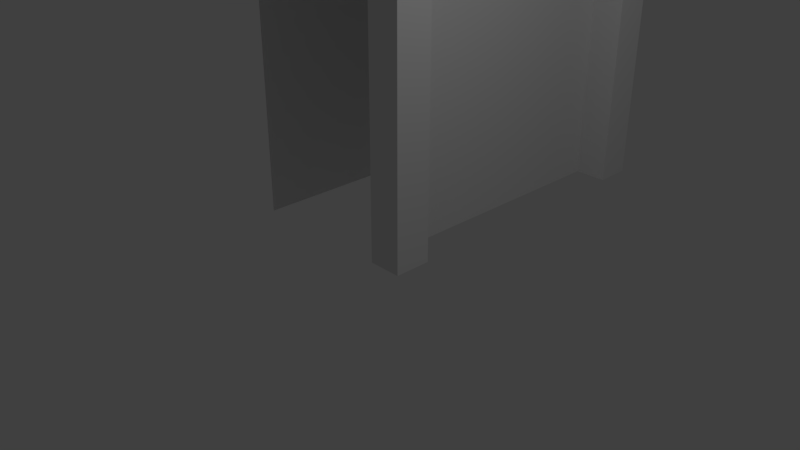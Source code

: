 # Source: castle_wall_1.blend  (saved by Blender 2.79.0; exported with 4.5.12 LTS)
import bpy
from mathutils import Matrix  # noqa: F401  (used for matrix-valued properties, if any)

bpy.ops.wm.read_factory_settings(use_empty=True)
scene = bpy.context.scene
scene.name = 'Scene'

# ---- collections
col_collection_1 = bpy.data.collections.new('Collection 1'); scene.collection.children.link(col_collection_1)

# ---- materials (node trees are filled in below, after node groups)
mat_material = bpy.data.materials.new('Material')
mat_material.alpha_threshold = 0.0
mat_material.use_transparent_shadow = False
mat_material.roughness = 0.5
mat_material.line_color = (0.0, 0.0, 0.0, 1.0)

# ---- material node trees

# ---- world
world_world = bpy.data.worlds.new('World'); scene.world = world_world
world_world.color = (0.05088, 0.05088, 0.05088)
world_world.use_sun_shadow = False
world_world.sun_shadow_jitter_overblur = 0.0
world_world.cycles.sampling_method = 'MANUAL'

# ---- cameras
cam_camera = bpy.data.cameras.new('Camera')
cam_camera.clip_end = 100.0
cam_camera.lens = 35.0
cam_camera.sensor_width = 32.0
cam_camera.sensor_height = 18.0
cam_camera.ortho_scale = 7.314
cam_camera.dof.focus_distance = 0.0
cam_camera.dof.aperture_fstop = 128.0

# ---- lights
light_lamp = bpy.data.lights.new('Lamp', 'POINT')
light_lamp.transmission_factor = 0.0
light_lamp.cutoff_distance = 30.0
light_lamp.energy = 100.0
light_lamp.shadow_buffer_clip_start = 1.001
light_lamp.shadow_soft_size = 0.1
light_lamp.shadow_maximum_resolution = 0.006
light_lamp.use_absolute_resolution = True

# ---- meshes
me_cube_003 = bpy.data.meshes.new('Cube.003')
me_cube_003.from_pydata([(0.05003, 0.5337, -1.0), (0.05003, 0.5337, 3.776), (0.05003, 0.5507, 4.074), (0.05003, 0.619, 4.363), (0.05003, 0.7365, 4.637), (0.05003, 0.8997, 4.885), (0.05003, 1.104, 5.102), (0.05003, 1.342, 5.28), (0.05003, 1.608, 5.414), (0.05003, 1.893, 5.5), (0.05003, 2.188, 5.534), (0.05003, 4.388, -1.0), (0.05003, 4.388, 3.776), (0.05003, 4.371, 4.074), (0.05003, 4.303, 4.363), (0.05003, 4.186, 4.637), (0.05003, 4.022, 4.885), (0.05003, 3.819, 5.102), (0.05003, 3.58, 5.28), (0.05003, 3.314, 5.414), (0.05003, 3.029, 5.5), (0.05003, 2.734, 5.534)], [], [(11, 12, 13, 14, 15, 16, 17, 18, 19, 20, 21, 10, 9, 8, 7, 6, 5, 4, 3, 2, 1, 0)])
_uv = me_cube_003.uv_layers.new(name='UVMap')
_uv.uv.foreach_set('vector', [0.406, 0.2231, 0.406, 0.6336, 0.4045, 0.6592, 0.3986, 0.6841, 0.3885, 0.7076, 0.3745, 0.7289, 0.357, 0.7476, 0.3365, 0.7629, 0.3136, 0.7744, 0.2891, 0.7817, 0.2637, 0.7847, 0.2169, 0.7847, 0.1915, 0.7817, 0.167, 0.7744, 0.1441, 0.7629, 0.1236, 0.7476, 0.1061, 0.7289, 0.09207, 0.7076, 0.08197, 0.6841, 0.0761, 0.6592, 0.07464, 0.6336, 0.07464, 0.2231])
me_cube_003.materials.append(mat_material)
me_cube_003.use_remesh_preserve_volume = False
me_cube_003.use_remesh_preserve_attributes = False
me_cube_003.use_mirror_vertex_groups = False
me_cube_003.update()
me_cube_002 = bpy.data.meshes.new('Cube.002')
me_cube_002.from_pydata([(0.532, 0.5337, -1.0), (0.05003, 0.5337, -1.0), (0.532, 0.5337, 3.776), (0.05003, 0.5337, 3.776), (0.532, -3.181e-08, -1.0), (0.05003, 1.591e-07, -1.0), (0.532, -2.863e-07, 3.776), (0.05003, 9.544e-08, 3.776), (0.532, 0.5507, 4.074), (0.05003, 0.5507, 4.074), (0.532, 0.02506, 4.166), (0.532, 0.619, 4.363), (0.05003, 0.619, 4.363), (0.532, 0.1174, 4.546), (0.532, 0.7365, 4.637), (0.05003, 0.7365, 4.637), (0.532, 0.2743, 4.903), (0.532, 0.8997, 4.885), (0.05003, 0.8997, 4.885), (0.532, 0.4909, 5.228), (0.532, 1.104, 5.102), (0.05003, 1.104, 5.102), (0.532, 0.7606, 5.511), (0.532, 1.342, 5.28), (0.05003, 1.342, 5.28), (0.532, 1.075, 5.742), (0.532, 1.608, 5.414), (0.05003, 1.608, 5.414), (0.532, 1.425, 5.915), (0.532, 1.893, 5.5), (0.05003, 1.893, 5.5), (0.532, 1.8, 6.025), (0.05003, 1.8, 6.025), (0.532, 2.188, 5.534), (0.05003, 2.188, 5.534), (0.532, 2.188, 6.068), (0.05003, 2.188, 6.068), (0.532, 4.388, -1.0), (0.05003, 4.388, -1.0), (0.532, 4.388, 3.776), (0.05003, 4.388, 3.776), (0.532, 4.922, -1.0), (0.05003, 4.922, -1.0), (0.532, 4.922, 3.776), (0.05003, 4.922, 3.776), (0.532, 4.371, 4.074), (0.05003, 4.371, 4.074), (0.532, 4.897, 4.166), (0.05003, 4.897, 4.166), (0.532, 4.303, 4.363), (0.05003, 4.303, 4.363), (0.532, 4.805, 4.546), (0.05003, 4.805, 4.546), (0.532, 4.186, 4.637), (0.05003, 4.186, 4.637), (0.532, 4.648, 4.903), (0.05003, 4.648, 4.903), (0.532, 4.022, 4.885), (0.05003, 4.022, 4.885), (0.532, 4.431, 5.228), (0.05003, 4.431, 5.228), (0.532, 3.819, 5.102), (0.05003, 3.819, 5.102), (0.532, 4.162, 5.511), (0.05003, 4.162, 5.511), (0.532, 3.58, 5.28), (0.05003, 3.58, 5.28), (0.532, 3.847, 5.742), (0.05003, 3.847, 5.742), (0.532, 3.314, 5.414), (0.05003, 3.314, 5.414), (0.532, 3.497, 5.915), (0.05003, 3.497, 5.915), (0.532, 3.029, 5.5), (0.05003, 3.029, 5.5), (0.532, 3.122, 6.025), (0.05003, 3.122, 6.025), (0.532, 2.734, 5.534), (0.05003, 2.734, 5.534), (0.532, 2.734, 6.068), (0.05003, 2.734, 6.068), (0.3806, -9.544e-08, 3.776), (0.3806, 0.02506, 4.166), (0.3806, 0.1174, 4.546), (0.3806, 0.2743, 4.903), (0.3806, 0.4909, 5.228), (0.3806, 0.7606, 5.511), (0.3806, 1.075, 5.742), (0.3806, 1.425, 5.915), (0.3806, 1.8, 6.025), (0.3806, 2.188, 6.068), (0.3806, 4.922, 3.776), (0.3806, 4.897, 4.166), (0.3806, 4.805, 4.546), (0.3806, 4.648, 4.903), (0.3806, 4.431, 5.228), (0.3806, 4.162, 5.511), (0.3806, 3.847, 5.742), (0.3806, 3.497, 5.915), (0.3806, 3.122, 6.025), (0.3806, 2.734, 6.068)], [], [(53, 57, 58, 54), (81, 6, 10, 82), (45, 49, 50, 46), (82, 10, 13, 83), (84, 16, 19, 85), (83, 13, 16, 84), (35, 79, 75, 99, 100, 90, 89, 31), (11, 12, 15, 14), (49, 53, 54, 50), (85, 19, 22, 86), (0, 4, 5, 1), (87, 25, 28, 88), (14, 15, 18, 17), (86, 22, 25, 87), (37, 38, 42, 41), (17, 18, 21, 20), (2, 0, 1, 3), (69, 73, 74, 70), (88, 28, 31, 89), (14, 17, 20, 23, 26, 29, 33, 77, 73, 69, 65, 61, 57, 53, 49, 45, 39, 37, 41, 43, 47, 51, 55, 59, 63, 67, 71, 75, 79, 35, 31, 28, 25, 22, 19, 16, 13, 10, 6, 4, 0, 2, 8, 11), (61, 65, 66, 62), (8, 9, 12, 11), (5, 4, 6, 81, 7), (91, 92, 47, 43), (92, 93, 51, 47), (94, 95, 59, 55), (93, 94, 55, 51), (65, 69, 70, 66), (95, 96, 63, 59), (97, 98, 71, 67), (57, 61, 62, 58), (96, 97, 67, 63), (39, 45, 46, 40), (23, 24, 27, 26), (20, 21, 24, 23), (98, 99, 75, 71), (76, 80, 36, 32, 89, 90, 100, 99), (72, 76, 99, 98), (64, 68, 97, 96), (68, 72, 98, 97), (60, 64, 96, 95), (52, 56, 94, 93), (56, 60, 95, 94), (48, 52, 93, 92), (44, 48, 92, 91), (73, 77, 33, 29, 30, 34, 78, 74), (42, 44, 91, 43, 41), (26, 27, 30, 29), (2, 3, 9, 8), (39, 40, 38, 37)])
_uv = me_cube_002.uv_layers.new(name='UVMap')
_uv.uv.foreach_set('vector', [0.475, 0.05589, 0.475, 0.07332, 0.4468, 0.07332, 0.4468, 0.05589, 0.2648, 0.6748, 0.2782, 0.673, 0.2815, 0.7227, 0.2681, 0.7246, 0.475, 0.02101, 0.475, 0.03845, 0.4468, 0.03845, 0.4468, 0.02101, 0.2685, 0.7279, 0.2815, 0.7227, 0.2908, 0.7709, 0.2778, 0.7761, 0.2948, 0.8273, 0.3058, 0.8161, 0.326, 0.8568, 0.315, 0.8681, 0.2786, 0.7793, 0.2908, 0.7709, 0.3058, 0.8161, 0.2936, 0.8244, 0.4794, 0.9569, 0.527, 0.9572, 0.5618, 0.9544, 0.5626, 0.974, 0.5274, 0.9766, 0.4789, 0.976, 0.4443, 0.9729, 0.4451, 0.9537, 0.475, 0.3145, 0.4468, 0.3145, 0.4468, 0.2971, 0.475, 0.2971, 0.475, 0.03845, 0.475, 0.05589, 0.4468, 0.05589, 0.4468, 0.03845, 0.3165, 0.8706, 0.326, 0.8568, 0.3509, 0.8919, 0.3414, 0.9057, 0.5432, 0.4203, 0.5432, 0.4654, 0.5025, 0.4654, 0.5025, 0.4203, 0.374, 0.9379, 0.3796, 0.9203, 0.4113, 0.9411, 0.4057, 0.9587, 0.475, 0.2971, 0.4468, 0.2971, 0.4468, 0.2797, 0.475, 0.2797, 0.3432, 0.9079, 0.3509, 0.8919, 0.3796, 0.9203, 0.3719, 0.9363, 0.4198, 0.2528, 0.4449, 0.2529, 0.4447, 0.2808, 0.4196, 0.2806, 0.475, 0.2797, 0.4468, 0.2797, 0.4468, 0.2622, 0.475, 0.2622, 0.5432, 0.01715, 0.5432, 0.4203, 0.5025, 0.4203, 0.5025, 0.01715, 0.475, 0.1256, 0.475, 0.1431, 0.4468, 0.1431, 0.4468, 0.1256, 0.4079, 0.9599, 0.4113, 0.9411, 0.4451, 0.9537, 0.4417, 0.9724, 0.3463, 0.7801, 0.3616, 0.8113, 0.3804, 0.8383, 0.4021, 0.8601, 0.4262, 0.8762, 0.4519, 0.886, 0.4784, 0.8893, 0.5277, 0.8889, 0.5549, 0.8852, 0.5812, 0.8752, 0.6058, 0.8588, 0.6281, 0.8364, 0.6474, 0.8089, 0.663, 0.777, 0.6745, 0.7417, 0.6816, 0.7041, 0.684, 0.6653, 0.6978, 0.03994, 0.7465, 0.04215, 0.7327, 0.6675, 0.7293, 0.7184, 0.7198, 0.7677, 0.7044, 0.8139, 0.6837, 0.8555, 0.6583, 0.8914, 0.6289, 0.9204, 0.5964, 0.9416, 0.5618, 0.9544, 0.527, 0.9572, 0.4794, 0.9569, 0.4451, 0.9537, 0.4113, 0.9411, 0.3796, 0.9203, 0.3509, 0.8919, 0.326, 0.8568, 0.3058, 0.8161, 0.2908, 0.7709, 0.2815, 0.7227, 0.2782, 0.673, 0.2652, 0.06168, 0.3128, 0.05959, 0.3259, 0.6709, 0.3282, 0.7088, 0.3351, 0.7456, 0.475, 0.09076, 0.475, 0.1082, 0.4468, 0.1082, 0.4468, 0.09076, 0.475, 0.332, 0.4468, 0.332, 0.4468, 0.3145, 0.475, 0.3145, 0.5025, 0.4654, 0.5432, 0.4654, 0.5432, 0.8685, 0.5025, 0.8692, 0.5025, 0.8685, 0.7465, 0.6694, 0.7431, 0.7203, 0.7293, 0.7184, 0.7327, 0.6675, 0.7427, 0.7237, 0.7331, 0.773, 0.7198, 0.7677, 0.7293, 0.7184, 0.7157, 0.8254, 0.695, 0.867, 0.6837, 0.8555, 0.7044, 0.8139, 0.7323, 0.7762, 0.7169, 0.8224, 0.7044, 0.8139, 0.7198, 0.7677, 0.475, 0.1082, 0.475, 0.1256, 0.4468, 0.1256, 0.4468, 0.1082, 0.6934, 0.8697, 0.668, 0.9055, 0.6583, 0.8914, 0.6837, 0.8555, 0.6346, 0.9384, 0.6021, 0.9596, 0.5964, 0.9416, 0.6289, 0.9204, 0.475, 0.07332, 0.475, 0.09076, 0.4468, 0.09076, 0.4468, 0.07332, 0.6661, 0.9077, 0.6367, 0.9367, 0.6289, 0.9204, 0.6583, 0.8914, 0.475, 0.003573, 0.475, 0.02101, 0.4468, 0.02101, 0.4468, 0.003573, 0.475, 0.2448, 0.4468, 0.2448, 0.4468, 0.2274, 0.475, 0.2274, 0.475, 0.2622, 0.4468, 0.2622, 0.4468, 0.2448, 0.475, 0.2448, 0.5999, 0.9608, 0.5653, 0.9736, 0.5618, 0.9544, 0.5964, 0.9416, 0.4456, 0.7676, 0.4459, 0.7973, 0.4463, 0.8388, 0.4466, 0.8685, 0.4215, 0.8687, 0.4212, 0.839, 0.4207, 0.7976, 0.4204, 0.7679, 0.4453, 0.7379, 0.4456, 0.7676, 0.4204, 0.7679, 0.4201, 0.7381, 0.4446, 0.6785, 0.4449, 0.7082, 0.4198, 0.7084, 0.4195, 0.6787, 0.4449, 0.7082, 0.4453, 0.7379, 0.4201, 0.7381, 0.4198, 0.7084, 0.4443, 0.6488, 0.4446, 0.6785, 0.4195, 0.6787, 0.4192, 0.649, 0.4437, 0.5894, 0.444, 0.6191, 0.4188, 0.6193, 0.4185, 0.5896, 0.444, 0.6191, 0.4443, 0.6488, 0.4192, 0.649, 0.4188, 0.6193, 0.4434, 0.5596, 0.4437, 0.5894, 0.4185, 0.5896, 0.4182, 0.5599, 0.443, 0.5299, 0.4434, 0.5596, 0.4182, 0.5599, 0.4179, 0.5302, 0.475, 0.1431, 0.475, 0.1605, 0.475, 0.1925, 0.475, 0.2099, 0.4468, 0.2099, 0.4468, 0.1925, 0.4468, 0.1605, 0.4468, 0.1431, 0.4447, 0.2808, 0.443, 0.5299, 0.4179, 0.5302, 0.4179, 0.5298, 0.4196, 0.2806, 0.475, 0.2274, 0.4468, 0.2274, 0.4468, 0.2099, 0.475, 0.2099, 0.475, 0.3494, 0.4468, 0.3494, 0.4468, 0.332, 0.475, 0.332, 0.4215, 0.003573, 0.4466, 0.003745, 0.4449, 0.2529, 0.4198, 0.2528])
me_cube_002.materials.append(mat_material)
me_cube_002.use_remesh_preserve_volume = False
me_cube_002.use_remesh_preserve_attributes = False
me_cube_002.use_mirror_vertex_groups = False
me_cube_002.update()
me_cube_001 = bpy.data.meshes.new('Cube.001')
me_cube_001.from_pydata([(0.3806, 0.3318, 7.522), (0.3806, 4.59, 7.522), (0.03584, 0.3318, 7.522), (0.03584, 4.59, 7.522), (0.3946, 4.615, 7.522), (0.3946, 0.3076, 7.522), (0.02188, 4.615, 7.522), (0.02188, 0.3076, 7.522), (0.3946, 4.615, 7.563), (0.3946, 0.3076, 7.563), (0.02188, 4.615, 7.563), (0.02188, 0.3076, 7.563), (0.2831, 4.615, 7.681), (0.2831, 0.3076, 7.681), (0.1333, 4.615, 7.681), (0.1333, 0.3076, 7.681), (0.2474, 4.615, 7.694), (0.2474, 0.3076, 7.694), (0.1691, 4.615, 7.694), (0.1691, 0.3076, 7.694)], [], [(0, 1, 4, 5), (4, 6, 10, 8), (3, 2, 7, 6), (2, 0, 5, 7), (1, 3, 6, 4), (8, 10, 14, 12), (5, 4, 8, 9), (7, 5, 9, 11), (6, 7, 11, 10), (15, 13, 17, 19), (9, 8, 12, 13), (11, 9, 13, 15), (10, 11, 15, 14), (17, 16, 18, 19), (14, 15, 19, 18), (12, 14, 18, 16), (13, 12, 16, 17)])
_uv = me_cube_001.uv_layers.new(name='UVMap')
_uv.uv.foreach_set('vector', [0.4656, 0.984, 0.4657, 0.01083, 0.4654, 0.01071, 0.4651, 0.9842, 0.4654, 0.01071, 0.6091, 0.009907, 0.6024, 0.01401, 0.4722, 0.01483, 0.6087, 0.01005, 0.6087, 0.9822, 0.609, 0.9823, 0.6091, 0.009907, 0.6087, 0.9822, 0.4656, 0.984, 0.4651, 0.9842, 0.609, 0.9823, 0.4657, 0.01083, 0.6087, 0.01005, 0.6091, 0.009907, 0.4654, 0.01071, 0.4722, 0.01483, 0.6024, 0.01401, 0.5546, 0.02176, 0.519, 0.0233, 0.4651, 0.9842, 0.4654, 0.01071, 0.4722, 0.01483, 0.4717, 0.9801, 0.609, 0.9823, 0.4651, 0.9842, 0.4717, 0.9801, 0.602, 0.9782, 0.6091, 0.009907, 0.609, 0.9823, 0.602, 0.9782, 0.6024, 0.01401, 0.5549, 0.9698, 0.5193, 0.9723, 0.5264, 0.9715, 0.5474, 0.97, 0.4717, 0.9801, 0.4722, 0.01483, 0.519, 0.0233, 0.5193, 0.9723, 0.602, 0.9782, 0.4717, 0.9801, 0.5193, 0.9723, 0.5549, 0.9698, 0.6024, 0.01401, 0.602, 0.9782, 0.5549, 0.9698, 0.5546, 0.02176, 0.5264, 0.9715, 0.5264, 0.02288, 0.5474, 0.02271, 0.5474, 0.97, 0.5546, 0.02176, 0.5549, 0.9698, 0.5474, 0.97, 0.5474, 0.02271, 0.519, 0.0233, 0.5546, 0.02176, 0.5474, 0.02271, 0.5264, 0.02288, 0.5193, 0.9723, 0.519, 0.0233, 0.5264, 0.02288, 0.5264, 0.9715])
me_cube_001.materials.append(mat_material)
me_cube_001.use_remesh_preserve_volume = False
me_cube_001.use_remesh_preserve_attributes = False
me_cube_001.use_mirror_vertex_groups = False
me_cube_001.update()
me_cube = bpy.data.meshes.new('Cube')
me_cube.from_pydata([(0.3806, -9.544e-08, 3.776), (0.3806, 0.02506, 4.166), (0.3806, 0.1174, 4.546), (0.3806, 0.2743, 4.903), (0.3806, 0.4909, 5.228), (0.3806, 0.7606, 5.511), (0.3806, 1.075, 5.742), (0.3806, 1.425, 5.915), (0.3806, 1.8, 6.025), (0.3806, 2.188, 6.068), (0.3806, 4.922, 3.776), (0.3806, 4.897, 4.166), (0.3806, 4.805, 4.546), (0.3806, 4.648, 4.903), (0.3806, 4.431, 5.228), (0.3806, 4.162, 5.511), (0.3806, 3.847, 5.742), (0.3806, 3.497, 5.915), (0.3806, 3.122, 6.025), (0.3806, 2.734, 6.068), (0.3806, 0.3318, 7.055), (0.3806, 4.59, 7.055), (0.3806, -9.544e-08, 7.055), (0.3806, 4.922, 7.055), (0.3806, 0.3318, 7.522), (0.3806, 4.59, 7.522), (0.03584, 0.3318, 7.055), (0.03584, 4.59, 7.055), (0.03584, -9.544e-08, 7.055), (0.03584, 4.922, 7.055), (0.03584, 0.3318, 7.522), (0.03584, 4.59, 7.522), (0.03584, -9.544e-08, 6.394), (0.03584, 4.922, 6.394), (-2.083, -9.544e-08, 6.394), (-2.083, 4.922, 6.394), (-2.083, -9.544e-08, -1.0), (-2.083, 4.922, -1.0)], [], [(27, 29, 33, 32, 28, 26, 30, 31), (9, 19, 18, 17, 16, 15, 14, 13, 12, 11, 10, 23, 21, 25, 24, 20, 22, 0, 1, 2, 3, 4, 5, 6, 7, 8), (25, 21, 27, 31), (22, 20, 26, 28), (20, 24, 30, 26), (21, 23, 29, 27), (32, 33, 35, 34), (35, 37, 36, 34)])
_uv = me_cube.uv_layers.new(name='UVMap')
_uv.uv.foreach_set('vector', [0.05519, 0.932, 0.0259, 0.932, 0.0259, 0.8733, 0.4604, 0.8733, 0.4604, 0.932, 0.4311, 0.932, 0.4311, 0.9734, 0.05519, 0.9734, 0.7521, 0.8597, 0.7984, 0.8597, 0.8313, 0.856, 0.863, 0.8467, 0.8927, 0.8319, 0.9194, 0.8122, 0.9423, 0.7882, 0.9606, 0.7605, 0.9739, 0.73, 0.9817, 0.6977, 0.9839, 0.6645, 0.9839, 0.9438, 0.9557, 0.9438, 0.9557, 0.9836, 0.5948, 0.9836, 0.5948, 0.9438, 0.5666, 0.9438, 0.5666, 0.6645, 0.5688, 0.6977, 0.5766, 0.73, 0.5899, 0.7605, 0.6082, 0.7882, 0.6311, 0.8122, 0.6578, 0.8319, 0.6875, 0.8467, 0.7192, 0.856, 0.5068, 0.8682, 0.5068, 0.9157, 0.4716, 0.9157, 0.4716, 0.8682, 0.4719, 0.8258, 0.5058, 0.8258, 0.5058, 0.8608, 0.4719, 0.8608, 0.4719, 0.8258, 0.4719, 0.7783, 0.5071, 0.7783, 0.5071, 0.8258, 0.4716, 0.9157, 0.5055, 0.9157, 0.5055, 0.9507, 0.4716, 0.9507, 0.4609, 0.8682, 0.0263, 0.8682, 0.0263, 0.6802, 0.4609, 0.6802, 0.02612, 0.6775, 0.02612, 0.02789, 0.4607, 0.02789, 0.4607, 0.6775])
me_cube.materials.append(mat_material)
me_cube.use_remesh_preserve_volume = False
me_cube.use_remesh_preserve_attributes = False
me_cube.use_mirror_vertex_groups = False
me_cube.update()

# ---- objects
ob_cube_003 = bpy.data.objects.new('Cube.003', me_cube_003)
ob_cube_002 = bpy.data.objects.new('Cube.002', me_cube_002)
ob_cube_001 = bpy.data.objects.new('Cube.001', me_cube_001)
ob_cube = bpy.data.objects.new('Cube', me_cube)
ob_lamp = bpy.data.objects.new('Lamp', light_lamp)
ob_camera = bpy.data.objects.new('Camera', cam_camera)

# ---- transforms, parenting, visibility, modifiers, constraints
ob_cube_003.location = (0.0, 0.0, 0.8919)
ob_cube_003.lock_rotations_4d = False
ob_cube_003.empty_display_type = 'ARROWS'
ob_cube_003.lineart.crease_threshold = 0.0
ob_cube_002.location = (0.0, 0.0, 0.8919)
ob_cube_002.lock_rotations_4d = False
ob_cube_002.empty_display_type = 'ARROWS'
ob_cube_002.lineart.crease_threshold = 0.0
ob_cube_001.location = (0.0, 0.0, 0.8919)
ob_cube_001.lock_rotations_4d = False
ob_cube_001.empty_display_type = 'ARROWS'
ob_cube_001.lineart.crease_threshold = 0.0
ob_cube.location = (0.0, 0.0, 0.8919)
ob_cube.lock_rotations_4d = False
ob_cube.empty_display_type = 'ARROWS'
ob_cube.lineart.crease_threshold = 0.0
ob_lamp.location = (4.076, 1.005, 5.904)
ob_lamp.rotation_euler = (0.6503, 0.05522, 1.866)
ob_lamp.lock_rotations_4d = False
ob_lamp.empty_display_type = 'ARROWS'
ob_lamp.color = (0.0, 0.0, 0.0, 0.0)
ob_lamp.lineart.crease_threshold = 0.0
ob_camera.location = (7.481, -6.508, 5.344)
ob_camera.rotation_euler = (1.109, 0.0, 0.8149)
ob_camera.lock_rotations_4d = False
ob_camera.empty_display_type = 'ARROWS'
ob_camera.color = (0.0, 0.0, 0.0, 0.0)
ob_camera.display_type = 'WIRE'
ob_camera.lineart.crease_threshold = 0.0

# ---- collection membership
col_collection_1.objects.link(ob_cube_003)
col_collection_1.objects.link(ob_cube_002)
col_collection_1.objects.link(ob_cube_001)
col_collection_1.objects.link(ob_cube)
col_collection_1.objects.link(ob_lamp)
col_collection_1.objects.link(ob_camera)

# ---- scene / render settings (as saved in the file)
scene.camera = ob_camera
scene.frame_start = 1; scene.frame_end = 250; scene.frame_set(92)
scene.render.engine = 'BLENDER_EEVEE_NEXT'
scene.render.resolution_percentage = 50
scene.render.dither_intensity = 0.0
scene.cycles.use_denoising = False
scene.cycles.samples = 128
scene.cycles.sampling_pattern = 'TABULATED_SOBOL'
scene.cycles.use_adaptive_sampling = False
scene.cycles.use_light_tree = False
scene.cycles.blur_glossy = 0.0
scene.cycles.sample_clamp_indirect = 0.0
scene.view_settings.view_transform = 'Standard'
bpy.context.view_layer.update()
